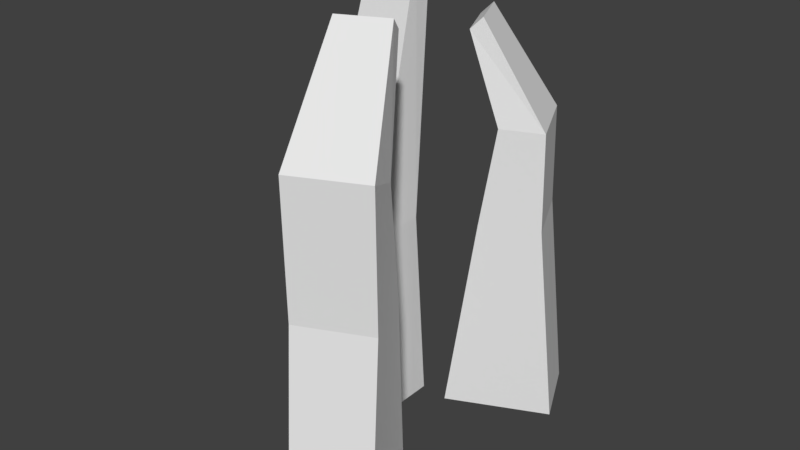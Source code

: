 # Source: grass.blend  (saved by Blender 2.79.0; exported with 4.5.12 LTS)
import bpy
from mathutils import Matrix  # noqa: F401  (used for matrix-valued properties, if any)

bpy.ops.wm.read_factory_settings(use_empty=True)
scene = bpy.context.scene
scene.name = 'Scene'

# ---- collections
col_collection_1 = bpy.data.collections.new('Collection 1'); scene.collection.children.link(col_collection_1)

# ---- materials (node trees are filled in below, after node groups)
mat_material = bpy.data.materials.new('Material')
mat_material.alpha_threshold = 0.0
mat_material.use_transparent_shadow = False
mat_material.roughness = 0.5
mat_material.line_color = (0.0, 0.0, 0.0, 1.0)

# ---- material node trees

# ---- world
world_world = bpy.data.worlds.new('World'); scene.world = world_world
world_world.color = (0.05088, 0.05088, 0.05088)
world_world.use_sun_shadow = False
world_world.sun_shadow_jitter_overblur = 0.0
world_world.cycles.sampling_method = 'MANUAL'

# ---- meshes
me_cube = bpy.data.meshes.new('Cube')
me_cube.from_pydata([(0.09846, -0.07128, -0.3034), (0.09846, -0.416, -0.3034), (-0.1612, -0.416, -0.3034), (-0.1612, -0.07128, -0.3034), (0.05615, -0.01765, 1.197), (0.05615, -0.07803, 1.268), (-0.1189, -0.07803, 1.268), (-0.1189, -0.01765, 1.197), (0.09846, -0.1243, 0.4035), (0.09846, -0.3339, 0.4035), (-0.1612, -0.3339, 0.4035), (-0.1612, -0.1243, 0.4035), (0.05615, -0.07803, 1.268), (-0.1189, -0.07803, 1.268), (0.5427, 0.07726, -0.3034), (0.202, -0.08285, -0.3034), (0.09153, 0.1522, -0.3034), (0.4323, 0.3123, -0.3034), (0.2617, -0.008364, 1.091), (0.2241, -0.02604, 1.05), (0.1494, 0.1329, 1.05), (0.187, 0.1506, 1.091), (0.4803, 0.04796, 0.4035), (0.2906, -0.04121, 0.4035), (0.1801, 0.1938, 0.4035), (0.3699, 0.283, 0.4035), (0.2241, -0.02604, 1.05), (0.1494, 0.1329, 1.05), (0.4749, 0.0454, 0.746), (0.3392, -0.01835, 0.749), (0.2288, 0.2167, 0.749), (0.3645, 0.2804, 0.746), (0.3687, -0.5125, -0.3034), (0.5182, -0.8408, -0.3034), (0.2818, -0.9484, -0.3034), (0.1324, -0.6201, -0.3034), (0.2869, -0.4386, 1.16), (0.307, -0.4828, 1.203), (0.1505, -0.5541, 1.203), (0.1304, -0.5098, 1.16), (0.394, -0.568, 0.4035), (0.4809, -0.7589, 0.4035), (0.2445, -0.8665, 0.4035), (0.1577, -0.6756, 0.4035), (0.307, -0.4828, 1.203), (0.1505, -0.5541, 1.203), (0.4266, -0.6397, 0.8131), (0.4871, -0.7725, 0.8689), (0.2507, -0.8801, 0.8689), (0.1903, -0.7473, 0.8131)], [(12, 13), (26, 27), (44, 45)], [(0, 1, 2, 3), (4, 7, 6, 5), (8, 4, 5, 9), (9, 5, 6, 10), (10, 6, 7, 11), (8, 0, 3, 11), (4, 8, 11, 7), (2, 10, 11, 3), (1, 9, 10, 2), (0, 8, 9, 1), (14, 15, 16, 17), (18, 21, 20, 19), (28, 18, 19, 29), (29, 19, 20, 30), (30, 20, 21, 31), (22, 14, 17, 25), (28, 22, 25, 31), (16, 24, 25, 17), (15, 23, 24, 16), (14, 22, 23, 15), (18, 28, 31, 21), (24, 30, 31, 25), (23, 29, 30, 24), (22, 28, 29, 23), (32, 33, 34, 35), (36, 39, 38, 37), (46, 36, 37, 47), (47, 37, 38, 48), (48, 38, 39, 49), (40, 32, 35, 43), (46, 40, 43, 49), (34, 42, 43, 35), (33, 41, 42, 34), (32, 40, 41, 33), (36, 46, 49, 39), (42, 48, 49, 43), (41, 47, 48, 42), (40, 46, 47, 41)])
_uv = me_cube.uv_layers.new(name='UVMap')
_uv.uv.foreach_set('vector', [0.3172, 0.9143, 0.3172, 0.7967, 0.4069, 0.7967, 0.4069, 0.9143, 0.3774, 0.8023, 0.36, 0.8023, 0.3582, 0.7947, 0.3756, 0.7947, 0.3634, 0.8629, 0.3731, 0.9572, 0.3659, 0.9655, 0.3396, 0.8627, 0.35, 0.8711, 0.3504, 0.9691, 0.3317, 0.9689, 0.3223, 0.8708, 0.3671, 0.8875, 0.3933, 0.7788, 0.4008, 0.7874, 0.3922, 0.8868, 0.3769, 0.8834, 0.3774, 0.9564, 0.3516, 0.9564, 0.3511, 0.8834, 0.3774, 0.8023, 0.3769, 0.8834, 0.3511, 0.8834, 0.36, 0.8023, 0.3595, 0.9759, 0.3671, 0.8875, 0.3922, 0.8868, 0.4008, 0.9747, 0.3504, 0.7923, 0.35, 0.8711, 0.3223, 0.8708, 0.3226, 0.792, 0.3731, 0.7795, 0.3634, 0.8629, 0.3396, 0.8627, 0.3339, 0.7792, 0.3441, 0.9275, 0.3441, 0.799, 0.4339, 0.799, 0.4339, 0.9275, 0.339, 0.81, 0.3604, 0.8097, 0.3599, 0.8147, 0.3385, 0.8151, 0.3719, 0.8337, 0.3966, 0.7943, 0.4014, 0.7989, 0.389, 0.8333, 0.3356, 0.8515, 0.3385, 0.8151, 0.3599, 0.8147, 0.3673, 0.851, 0.3713, 0.8655, 0.3625, 0.84, 0.366, 0.8366, 0.384, 0.8658, 0.3019, 0.8918, 0.3022, 0.8044, 0.3343, 0.8045, 0.3341, 0.892, 0.3022, 0.9338, 0.3019, 0.8918, 0.3341, 0.892, 0.3343, 0.934, 0.359, 0.9541, 0.3669, 0.8946, 0.3847, 0.8946, 0.3909, 0.9541, 0.3356, 0.9795, 0.3355, 0.8935, 0.3672, 0.893, 0.3673, 0.979, 0.3647, 0.9522, 0.3717, 0.8724, 0.3955, 0.8724, 0.4076, 0.9522, 0.3048, 0.9788, 0.3022, 0.9338, 0.3343, 0.934, 0.3266, 0.9789, 0.3669, 0.8946, 0.3713, 0.8655, 0.384, 0.8658, 0.3847, 0.8946, 0.3355, 0.8935, 0.3356, 0.8515, 0.3673, 0.851, 0.3672, 0.893, 0.3717, 0.8724, 0.3719, 0.8337, 0.389, 0.8333, 0.3955, 0.8724, 0.3174, 0.9539, 0.3174, 0.8308, 0.4071, 0.8308, 0.4071, 0.9539, 0.443, 0.8184, 0.4278, 0.8186, 0.4282, 0.8146, 0.4435, 0.8144, 0.4214, 0.9137, 0.4444, 0.953, 0.4389, 0.9572, 0.4053, 0.9184, 0.385, 0.936, 0.3749, 0.981, 0.3535, 0.981, 0.3527, 0.9359, 0.4049, 0.8262, 0.4362, 0.7912, 0.4413, 0.795, 0.4196, 0.8306, 0.4495, 0.8844, 0.4498, 0.947, 0.4267, 0.9472, 0.4264, 0.8846, 0.4498, 0.848, 0.4495, 0.8844, 0.4264, 0.8846, 0.4267, 0.8481, 0.4059, 0.9411, 0.4097, 0.8715, 0.4303, 0.87, 0.4413, 0.9386, 0.385, 0.7905, 0.3844, 0.8787, 0.352, 0.8786, 0.3527, 0.7904, 0.4444, 0.796, 0.4328, 0.8707, 0.4102, 0.8691, 0.4056, 0.7931, 0.443, 0.8184, 0.4498, 0.848, 0.4267, 0.8481, 0.4278, 0.8186, 0.4097, 0.8715, 0.4049, 0.8262, 0.4196, 0.8306, 0.4303, 0.87, 0.3844, 0.8787, 0.385, 0.936, 0.3527, 0.9359, 0.352, 0.8786, 0.4328, 0.8707, 0.4214, 0.9137, 0.4053, 0.9184, 0.4102, 0.8691])
me_cube.materials.append(mat_material)
me_cube.use_remesh_preserve_volume = False
me_cube.use_remesh_preserve_attributes = False
me_cube.use_mirror_vertex_groups = False
me_cube.update()

# ---- objects
ob_cube = bpy.data.objects.new('Cube', me_cube)

# ---- transforms, parenting, visibility, modifiers, constraints
ob_cube.location = (0.0, 0.0, 0.0)
ob_cube.lock_rotations_4d = False
ob_cube.empty_display_type = 'ARROWS'
ob_cube.lineart.crease_threshold = 0.0

# ---- collection membership
col_collection_1.objects.link(ob_cube)

# ---- scene / render settings (as saved in the file)
scene.frame_start = 1; scene.frame_end = 250; scene.frame_set(1)
scene.render.engine = 'BLENDER_EEVEE_NEXT'
scene.render.resolution_percentage = 50
scene.render.dither_intensity = 0.0
scene.cycles.use_denoising = False
scene.cycles.samples = 128
scene.cycles.sampling_pattern = 'TABULATED_SOBOL'
scene.cycles.use_adaptive_sampling = False
scene.cycles.use_light_tree = False
scene.cycles.blur_glossy = 0.0
scene.cycles.sample_clamp_indirect = 0.0
scene.view_settings.view_transform = 'Standard'
bpy.context.view_layer.update()

# ---- added for rendering (the .blend has no active camera and no usable light): camera, sun
cam_auto = bpy.data.cameras.new('AutoCamera')
cam_auto.lens = 50.0
cam_auto.sensor_width = 36.0
cam_auto.clip_end = 1000.0
ob_auto_camera = bpy.data.objects.new('AutoCamera', cam_auto)
scene.collection.objects.link(ob_auto_camera)
ob_auto_camera.location = (2.16511, -2.6873, 2.06173)
ob_auto_camera.rotation_euler = (1.09748, -7.21219e-08, 0.694738)
scene.camera = ob_auto_camera
light_auto_sun = bpy.data.lights.new('AutoSun', 'SUN')
light_auto_sun.energy = 3.0
light_auto_sun.angle = 0.0523599
ob_auto_sun = bpy.data.objects.new('AutoSun', light_auto_sun)
scene.collection.objects.link(ob_auto_sun)
ob_auto_sun.rotation_euler = (0.872665, 0.174533, 0.523599)
bpy.context.view_layer.update()
